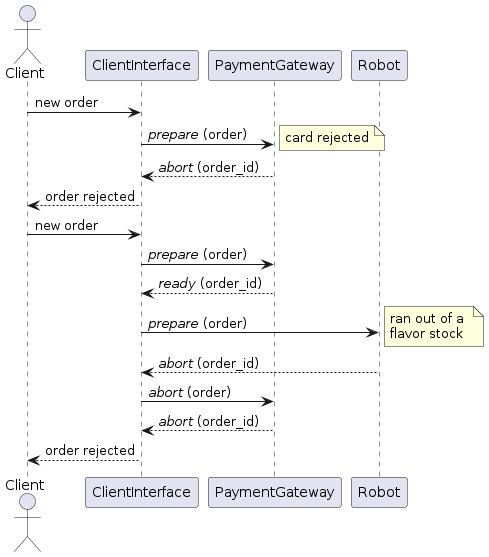

The diagram above was rendered by PlantUML. Its source (embedded in the PNG):
@startuml abort_sequences
actor Client
participant ClientInterface
participant PaymentGateway
participant Robot

Client -> ClientInterface: new order
ClientInterface -> PaymentGateway: //prepare// (order)
note right 
card rejected
end note
PaymentGateway --> ClientInterface: //abort// (order_id)

ClientInterface --> Client: order rejected

Client -> ClientInterface: new order
ClientInterface -> PaymentGateway: //prepare// (order)
PaymentGateway --> ClientInterface: //ready// (order_id)
ClientInterface -> Robot: //prepare// (order)
note right
ran out of a 
flavor stock
end note
Robot --> ClientInterface: //abort// (order_id)
ClientInterface -> PaymentGateway: //abort// (order)
PaymentGateway --> ClientInterface: //abort// (order_id)
ClientInterface --> Client: order rejected

@enduml